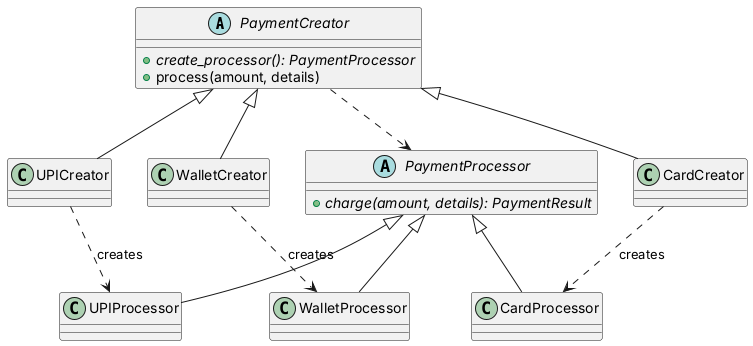

The diagram above was rendered by PlantUML. Its source (embedded in the PNG):
@startuml factory_after
abstract class PaymentCreator {
  +{abstract} create_processor(): PaymentProcessor
  +process(amount, details)
}
class UPICreator
class CardCreator
class WalletCreator
abstract class PaymentProcessor {
  +{abstract} charge(amount, details): PaymentResult
}
class UPIProcessor
class CardProcessor
class WalletProcessor
PaymentCreator <|-- UPICreator
PaymentCreator <|-- CardCreator
PaymentCreator <|-- WalletCreator
PaymentProcessor <|-- UPIProcessor
PaymentProcessor <|-- CardProcessor
PaymentProcessor <|-- WalletProcessor
UPICreator ..> UPIProcessor : creates
CardCreator ..> CardProcessor : creates
WalletCreator ..> WalletProcessor : creates
PaymentCreator ..> PaymentProcessor
@enduml